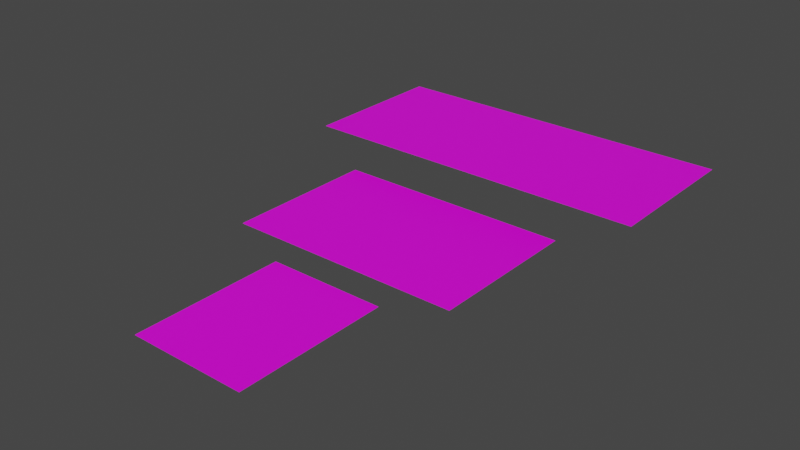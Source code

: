 # Source: aids.blend  (saved by Blender 2.82.7; exported with 4.5.12 LTS)
import bpy
from mathutils import Matrix  # noqa: F401  (used for matrix-valued properties, if any)

bpy.ops.wm.read_factory_settings(use_empty=True)
scene = bpy.context.scene
scene.name = 'Scene'

# ---- collections
col_collection = bpy.data.collections.new('Collection'); scene.collection.children.link(col_collection)

# ---- images (referenced by path relative to the original .blend; pixels are not part of the script)
import os
ASSET_DIR = os.environ.get("B2B_ASSET_DIR", "")  # directory of the original .blend (textures are referenced by path, not embedded)
HERE = os.path.dirname(os.path.abspath(__file__))  # packed textures are extracted next to this script under _unpacked/

def load_image(name, relpath, width, height, colorspace="sRGB"):
    """Load a texture the original file referenced (path relative to the .blend, or extracted next to this script)."""
    p = next((c for c in (os.path.join(HERE, relpath), os.path.join(ASSET_DIR, relpath)) if relpath and os.path.exists(c)), "")
    if p:
        img = bpy.data.images.load(p, check_existing=True)
        img.name = name
    else:  # same state as the original file: an image datablock whose file is absent (Cycles renders it pink)
        img = bpy.data.images.new(name, width, height)
        img.source = "FILE"
        img.filepath = "//" + (relpath or name)
    img.colorspace_settings.name = colorspace
    return img
img_infantry_rules_png = load_image('infantry_rules.png', 'infantry_rules.png', 1024, 1024, 'sRGB')
img_player_aid_png = load_image('player_aid.png', 'images/player_aid.png', 1024, 1024, 'sRGB')
img_robata_png = load_image('robata.png', 'images/robata.png', 1024, 1024, 'sRGB')

# ---- materials (node trees are filled in below, after node groups)
mat_material_001 = bpy.data.materials.new('Material.001')
mat_material_001.use_transparent_shadow = False
mat_material_002 = bpy.data.materials.new('Material.002')
mat_material_002.use_transparent_shadow = False
mat_material_003 = bpy.data.materials.new('Material.003')
mat_material_003.use_transparent_shadow = False

# ---- material node trees
mat_material_001.use_nodes = True; mat_material_001.node_tree.nodes.clear()
_N = mat_material_001.node_tree.nodes; _L = mat_material_001.node_tree.links
n0 = _N.new('ShaderNodeOutputMaterial'); n0.name = 'Material Output'; n0.location = (300, 300)
n1 = _N.new('ShaderNodeBsdfPrincipled'); n1.name = 'Principled BSDF'; n1.location = (10, 300)
n1.distribution = 'GGX'
n1.subsurface_method = 'BURLEY'
n1.inputs[3].default_value = 1.45
n1.inputs[27].default_value = (0.0, 0.0, 0.0, 1.0)
n1.inputs[28].default_value = 1.0
n2 = _N.new('ShaderNodeTexImage'); n2.name = 'Image Texture'; n2.location = (-278, 268)
n2.image = img_infantry_rules_png
_L.new(n1.outputs[0], n0.inputs[0])
_L.new(n2.outputs[0], n1.inputs[0])
n0.is_active_output = True
mat_material_002.use_nodes = True; mat_material_002.node_tree.nodes.clear()
_N = mat_material_002.node_tree.nodes; _L = mat_material_002.node_tree.links
n0 = _N.new('ShaderNodeOutputMaterial'); n0.name = 'Material Output'; n0.location = (300, 300)
n1 = _N.new('ShaderNodeBsdfPrincipled'); n1.name = 'Principled BSDF'; n1.location = (10, 300)
n1.distribution = 'GGX'
n1.subsurface_method = 'BURLEY'
n1.inputs[3].default_value = 1.45
n1.inputs[27].default_value = (0.0, 0.0, 0.0, 1.0)
n1.inputs[28].default_value = 1.0
n2 = _N.new('ShaderNodeTexImage'); n2.name = 'Image Texture'; n2.location = (-278, 268)
n2.image = img_player_aid_png
_L.new(n1.outputs[0], n0.inputs[0])
_L.new(n2.outputs[0], n1.inputs[0])
n0.is_active_output = True
mat_material_003.use_nodes = True; mat_material_003.node_tree.nodes.clear()
_N = mat_material_003.node_tree.nodes; _L = mat_material_003.node_tree.links
n0 = _N.new('ShaderNodeOutputMaterial'); n0.name = 'Material Output'; n0.location = (300, 300)
n1 = _N.new('ShaderNodeBsdfPrincipled'); n1.name = 'Principled BSDF'; n1.location = (10, 300)
n1.distribution = 'GGX'
n1.subsurface_method = 'BURLEY'
n1.inputs[3].default_value = 1.45
n1.inputs[27].default_value = (0.0, 0.0, 0.0, 1.0)
n1.inputs[28].default_value = 1.0
n2 = _N.new('ShaderNodeTexImage'); n2.name = 'Image Texture'; n2.location = (-278, 268)
n2.image = img_robata_png
_L.new(n1.outputs[0], n0.inputs[0])
_L.new(n2.outputs[0], n1.inputs[0])
n0.is_active_output = True

# ---- world
world_world = bpy.data.worlds.new('World'); scene.world = world_world
world_world.use_nodes = True; world_world.node_tree.nodes.clear()
_N = world_world.node_tree.nodes; _L = world_world.node_tree.links
n0 = _N.new('ShaderNodeOutputWorld'); n0.name = 'World Output'; n0.location = (300, 300)
n1 = _N.new('ShaderNodeBackground'); n1.name = 'Background'; n1.location = (10, 300)
n1.inputs[0].default_value = (0.05088, 0.05088, 0.05088, 1.0)
_L.new(n1.outputs[0], n0.inputs[0])
n0.is_active_output = True
world_world.color = (0.05088, 0.05088, 0.05088)
world_world.use_sun_shadow = False
world_world.sun_shadow_jitter_overblur = 0.0

# ---- meshes
me_cube_001 = bpy.data.meshes.new('Cube.001')
me_cube_001.from_pydata([(-4.25, -5.5, -0.009843), (-4.25, -5.5, 0.009843), (-4.25, 5.5, -0.009843), (-4.25, 5.5, 0.009843), (4.25, -5.5, -0.009843), (4.25, -5.5, 0.009843), (4.25, 5.5, -0.009843), (4.25, 5.5, 0.009843)], [], [(0, 1, 3, 2), (2, 3, 7, 6), (6, 7, 5, 4), (4, 5, 1, 0), (2, 6, 4, 0), (7, 3, 1, 5)])
_uv = me_cube_001.uv_layers.new(name='UVMap')
_uv.uv.foreach_set('vector', [0.1144, 0.4399, 0.1291, 0.4399, 0.1291, 0.4546, 0.1144, 0.4546, 0.1144, 0.4546, 0.1291, 0.4546, 0.1291, 0.4693, 0.1144, 0.4693, 0.1144, 0.4693, 0.1291, 0.4693, 0.1291, 0.484, 0.1144, 0.484, 0.1144, 0.484, 0.1291, 0.484, 0.1291, 0.4987, 0.1144, 0.4987, 0.9997, 0.9999, 0.0008963, 0.9999, 0.0008962, 0.001027, 0.9997, 0.001027, 1.0, 1.0, 0.0, 1.0, 0.0, 0.0, 1.0, 0.0])
me_cube_001.materials.append(mat_material_001)
me_cube_001.use_remesh_fix_poles = True
me_cube_001.use_remesh_preserve_attributes = False
me_cube_001.use_mirror_vertex_groups = False
me_cube_001.update()
me_cube_002 = bpy.data.meshes.new('Cube.002')
me_cube_002.from_pydata([(-8.47, 6.704, 0.8435), (-8.47, 6.704, 0.8632), (-8.47, 17.7, 0.8435), (-8.47, 17.7, 0.8632), (8.53, 6.704, 0.8435), (8.53, 6.704, 0.8632), (8.53, 17.7, 0.8435), (8.53, 17.7, 0.8632)], [], [(0, 1, 3, 2), (2, 3, 7, 6), (6, 7, 5, 4), (4, 5, 1, 0), (2, 6, 4, 0), (7, 3, 1, 5)])
_uv = me_cube_002.uv_layers.new(name='UVMap')
_uv.uv.foreach_set('vector', [0.1144, 0.4399, 0.1291, 0.4399, 0.1291, 0.4546, 0.1144, 0.4546, 0.1144, 0.4546, 0.1291, 0.4546, 0.1291, 0.4693, 0.1144, 0.4693, 0.1144, 0.4693, 0.1291, 0.4693, 0.1291, 0.484, 0.1144, 0.484, 0.1144, 0.484, 0.1291, 0.484, 0.1291, 0.4987, 0.1144, 0.4987, 1.0, 0.9999, 1.134e-05, 0.9999, 1.134e-05, -4.84e-05, 1.0, -4.852e-05, 1.0, 1.0, 0.0, 1.0, 0.0, 0.0, 1.0, 0.0])
me_cube_002.materials.append(mat_material_002)
me_cube_002.use_remesh_fix_poles = True
me_cube_002.use_remesh_preserve_attributes = False
me_cube_002.use_mirror_vertex_groups = False
me_cube_002.update()
me_cube_003 = bpy.data.meshes.new('Cube.003')
me_cube_003.from_pydata([(-12.47, 18.97, 2.827), (-12.47, 18.97, 2.846), (-12.47, 29.97, 2.827), (-12.47, 29.97, 2.846), (13.03, 18.97, 2.827), (13.03, 18.97, 2.846), (13.03, 29.97, 2.827), (13.03, 29.97, 2.846)], [], [(0, 1, 3, 2), (2, 3, 7, 6), (6, 7, 5, 4), (4, 5, 1, 0), (2, 6, 4, 0), (7, 3, 1, 5)])
_uv = me_cube_003.uv_layers.new(name='UVMap')
_uv.uv.foreach_set('vector', [0.1144, 0.4399, 0.1291, 0.4399, 0.1291, 0.4546, 0.1144, 0.4546, 0.1144, 0.4546, 0.1291, 0.4546, 0.1291, 0.4693, 0.1144, 0.4693, 0.1144, 0.4693, 0.1291, 0.4693, 0.1291, 0.484, 0.1144, 0.484, 0.1144, 0.484, 0.1291, 0.484, 0.1291, 0.4987, 0.1144, 0.4987, 0.9999, 0.9999, 4.361e-05, 0.9999, 4.361e-05, -1.466e-05, 0.9999, -1.478e-05, 1.0, 1.0, 0.0, 1.0, 0.0, 0.0, 1.0, 0.0])
me_cube_003.materials.append(mat_material_003)
me_cube_003.use_remesh_fix_poles = True
me_cube_003.use_remesh_preserve_attributes = False
me_cube_003.use_mirror_vertex_groups = False
me_cube_003.update()

# ---- objects
ob_1panel = bpy.data.objects.new('1panel', me_cube_001)
ob_2panel = bpy.data.objects.new('2panel', me_cube_002)
ob_3panel = bpy.data.objects.new('3panel', me_cube_003)

# ---- transforms, parenting, visibility, modifiers, constraints
ob_1panel.location = (0.0, 0.0, 0.0)
ob_1panel.lineart.crease_threshold = 0.0
ob_2panel.location = (0.0, 0.0, 0.0)
ob_2panel.lineart.crease_threshold = 0.0
ob_3panel.location = (0.0, 0.0, 0.0)
ob_3panel.lineart.crease_threshold = 0.0

# ---- collection membership
col_collection.objects.link(ob_1panel)
col_collection.objects.link(ob_2panel)
col_collection.objects.link(ob_3panel)

# ---- scene / render settings (as saved in the file)
scene.frame_start = 1; scene.frame_end = 250; scene.frame_set(1)
scene.render.engine = 'BLENDER_EEVEE_NEXT'
scene.cycles.use_denoising = False
scene.cycles.samples = 128
scene.cycles.sampling_pattern = 'TABULATED_SOBOL'
scene.cycles.use_adaptive_sampling = False
scene.cycles.use_light_tree = False
scene.view_settings.view_transform = 'Filmic'
scene.unit_settings.scale_length = 0.0254
bpy.context.view_layer.update()

# ---- added for rendering (the .blend has no active camera and no usable light): camera, sun
cam_auto = bpy.data.cameras.new('AutoCamera')
cam_auto.lens = 50.0
cam_auto.sensor_width = 36.0
cam_auto.clip_end = 1000.0
ob_auto_camera = bpy.data.objects.new('AutoCamera', cam_auto)
scene.collection.objects.link(ob_auto_camera)
ob_auto_camera.location = (40.7844, -36.3691, 33.8197)
ob_auto_camera.rotation_euler = (1.09748, -7.21219e-08, 0.694738)
scene.camera = ob_auto_camera
light_auto_sun = bpy.data.lights.new('AutoSun', 'SUN')
light_auto_sun.energy = 3.0
light_auto_sun.angle = 0.0523599
ob_auto_sun = bpy.data.objects.new('AutoSun', light_auto_sun)
scene.collection.objects.link(ob_auto_sun)
ob_auto_sun.rotation_euler = (0.872665, 0.174533, 0.523599)
bpy.context.view_layer.update()

